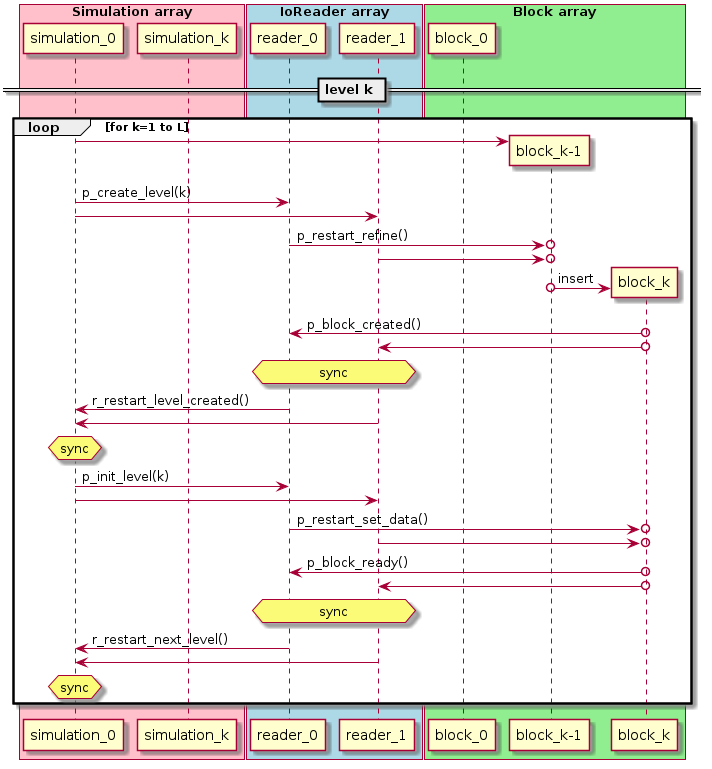

The diagram above was rendered by PlantUML. Its source (embedded in the PNG):
@startuml

box "Simulation array" #Pink
participant simulation_0 as s0
participant simulation_k as sk
end box

box "IoReader array" #LightBlue
participant reader_0 as r0
participant reader_1 as r1
end box

box "Block array" #LightGreen
participant block_0 as b0
participant "block_k-1" as bk
participant "block_k" as bkp1
end box

== level k ==
loop for k=1 to L
s0 -> bk **
s0 -> r0 : p_create_level(k)
s0 -> r1
r0 ->o bk : p_restart_refine()
r1 ->o bk
bk o-> bkp1 ** : insert
bkp1 o-> r0 : p_block_created()
bkp1 o-> r1

hnote over r0,r1 : sync
r0 -> s0 : r_restart_level_created()
r1 -> s0
hnote over s0 : sync
s0 -> r0 : p_init_level(k)
s0 -> r1
r0 ->o bkp1 : p_restart_set_data()
r1 ->o bkp1
bkp1 o-> r0 : p_block_ready()
bkp1 o-> r1
hnote over r0,r1 : sync
r0 -> s0 : r_restart_next_level()
r1 -> s0
hnote over s0 : sync
end
@enduml